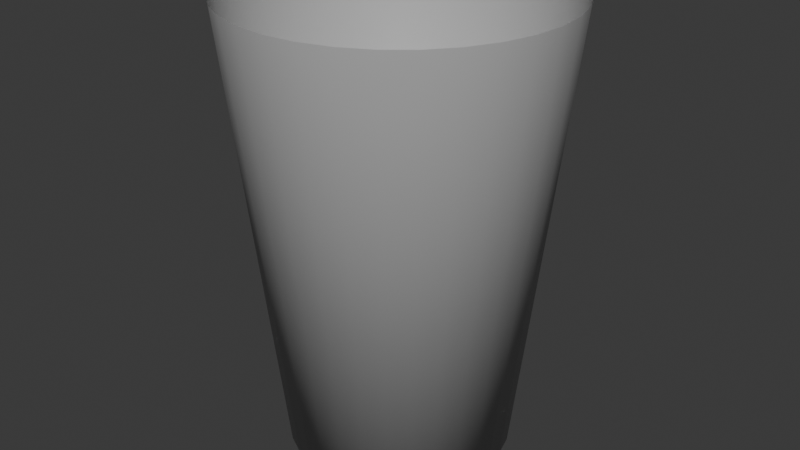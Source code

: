 # Source: cup.blend  (saved by Blender 4.5.91; exported with 4.5.12 LTS)
import bpy
from mathutils import Matrix  # noqa: F401  (used for matrix-valued properties, if any)

bpy.ops.wm.read_factory_settings(use_empty=True)
scene = bpy.context.scene
scene.name = 'Scene'

# ---- collections
col_collection = bpy.data.collections.new('Collection'); scene.collection.children.link(col_collection)

# ---- materials (node trees are filled in below, after node groups)
mat_cup_mat = bpy.data.materials.new('cup_mat')

# ---- material node trees
mat_cup_mat.use_nodes = True; mat_cup_mat.node_tree.nodes.clear()
_N = mat_cup_mat.node_tree.nodes; _L = mat_cup_mat.node_tree.links
n0 = _N.new('ShaderNodeBsdfPrincipled'); n0.name = 'Principled BSDF'; n0.location = (-200, 100)
n0.inputs[0].default_value = (0.4699, 0.4699, 0.4699, 1.0)
n1 = _N.new('ShaderNodeOutputMaterial'); n1.name = 'Material Output'; n1.location = (200, 100)
_L.new(n0.outputs[0], n1.inputs[0])
n1.is_active_output = True

# ---- world
world_world = bpy.data.worlds.new('World'); scene.world = world_world
world_world.use_nodes = True; world_world.node_tree.nodes.clear()
_N = world_world.node_tree.nodes; _L = world_world.node_tree.links
n0 = _N.new('ShaderNodeOutputWorld'); n0.name = 'World Output'; n0.location = (200, 100)
n1 = _N.new('ShaderNodeBackground'); n1.name = 'Background'; n1.location = (-200, 100)
n1.inputs[0].default_value = (0.05088, 0.05088, 0.05088, 1.0)
_L.new(n1.outputs[0], n0.inputs[0])
n0.is_active_output = True
world_world.color = (0.05088, 0.05088, 0.05088)
world_world.sun_shadow_jitter_overblur = 0.0

# ---- meshes
me_cylinder = bpy.data.meshes.new('Cylinder')
me_cylinder.from_pydata([(1.297e-09, 0.4995, -1.271), (3.344e-09, 0.7238, 0.7238), (0.09744, 0.4899, -1.271), (0.1412, 0.7099, 0.7238), (0.1911, 0.4614, -1.271), (0.277, 0.6687, 0.7238), (0.2775, 0.4153, -1.271), (0.4021, 0.6018, 0.7238), (0.3532, 0.3532, -1.271), (0.5118, 0.5118, 0.7238), (0.4153, 0.2775, -1.271), (0.6018, 0.4021, 0.7238), (0.4614, 0.1911, -1.271), (0.6687, 0.277, 0.7238), (0.4899, 0.09744, -1.271), (0.7099, 0.1412, 0.7238), (0.4995, -2.224e-10, -1.271), (0.7238, 5.144e-10, 0.7238), (0.4899, -0.09744, -1.271), (0.7099, -0.1412, 0.7238), (0.4614, -0.1911, -1.271), (0.6687, -0.277, 0.7238), (0.4153, -0.2775, -1.271), (0.6018, -0.4021, 0.7238), (0.3532, -0.3532, -1.271), (0.5118, -0.5118, 0.7238), (0.2775, -0.4153, -1.271), (0.4021, -0.6018, 0.7238), (0.1911, -0.4614, -1.271), (0.277, -0.6687, 0.7238), (0.09744, -0.4899, -1.271), (0.1412, -0.7099, 0.7238), (1.297e-09, -0.4995, -1.271), (3.344e-09, -0.7238, 0.7238), (-0.09744, -0.4899, -1.271), (-0.1412, -0.7099, 0.7238), (-0.1911, -0.4614, -1.271), (-0.277, -0.6687, 0.7238), (-0.2775, -0.4153, -1.271), (-0.4021, -0.6018, 0.7238), (-0.3532, -0.3532, -1.271), (-0.5118, -0.5118, 0.7238), (-0.4153, -0.2775, -1.271), (-0.6018, -0.4021, 0.7238), (-0.4614, -0.1911, -1.271), (-0.6687, -0.277, 0.7238), (-0.4899, -0.09744, -1.271), (-0.7099, -0.1412, 0.7238), (-0.4995, -2.224e-10, -1.271), (-0.7238, 5.144e-10, 0.7238), (-0.4899, 0.09744, -1.271), (-0.7099, 0.1412, 0.7238), (-0.4614, 0.1911, -1.271), (-0.6687, 0.277, 0.7238), (-0.4153, 0.2775, -1.271), (-0.6018, 0.4021, 0.7238), (-0.3532, 0.3532, -1.271), (-0.5118, 0.5118, 0.7238), (-0.2775, 0.4153, -1.271), (-0.4021, 0.6018, 0.7238), (-0.1911, 0.4614, -1.271), (-0.277, 0.6687, 0.7238), (-0.09744, 0.4899, -1.271), (-0.1412, 0.7099, 0.7238)], [], [(0, 1, 3, 2), (2, 3, 5, 4), (4, 5, 7, 6), (6, 7, 9, 8), (8, 9, 11, 10), (10, 11, 13, 12), (12, 13, 15, 14), (14, 15, 17, 16), (16, 17, 19, 18), (18, 19, 21, 20), (20, 21, 23, 22), (22, 23, 25, 24), (24, 25, 27, 26), (26, 27, 29, 28), (28, 29, 31, 30), (30, 31, 33, 32), (32, 33, 35, 34), (34, 35, 37, 36), (36, 37, 39, 38), (38, 39, 41, 40), (40, 41, 43, 42), (42, 43, 45, 44), (44, 45, 47, 46), (46, 47, 49, 48), (48, 49, 51, 50), (50, 51, 53, 52), (52, 53, 55, 54), (54, 55, 57, 56), (56, 57, 59, 58), (58, 59, 61, 60), (60, 61, 63, 62), (62, 63, 1, 0), (0, 2, 4, 6, 8, 10, 12, 14, 16, 18, 20, 22, 24, 26, 28, 30, 32, 34, 36, 38, 40, 42, 44, 46, 48, 50, 52, 54, 56, 58, 60, 62)])
me_cylinder.polygons.foreach_set('use_smooth', [True] * 33)
_uv = me_cylinder.uv_layers.new(name='UVMap')
_uv.uv.foreach_set('vector', [1.0, 0.5, 1.0, 1.0, 0.9688, 1.0, 0.9688, 0.5, 0.9688, 0.5, 0.9688, 1.0, 0.9375, 1.0, 0.9375, 0.5, 0.9375, 0.5, 0.9375, 1.0, 0.9062, 1.0, 0.9062, 0.5, 0.9062, 0.5, 0.9062, 1.0, 0.875, 1.0, 0.875, 0.5, 0.875, 0.5, 0.875, 1.0, 0.8438, 1.0, 0.8438, 0.5, 0.8438, 0.5, 0.8438, 1.0, 0.8125, 1.0, 0.8125, 0.5, 0.8125, 0.5, 0.8125, 1.0, 0.7812, 1.0, 0.7812, 0.5, 0.7812, 0.5, 0.7812, 1.0, 0.75, 1.0, 0.75, 0.5, 0.75, 0.5, 0.75, 1.0, 0.7188, 1.0, 0.7188, 0.5, 0.7188, 0.5, 0.7188, 1.0, 0.6875, 1.0, 0.6875, 0.5, 0.6875, 0.5, 0.6875, 1.0, 0.6562, 1.0, 0.6562, 0.5, 0.6562, 0.5, 0.6562, 1.0, 0.625, 1.0, 0.625, 0.5, 0.625, 0.5, 0.625, 1.0, 0.5938, 1.0, 0.5938, 0.5, 0.5938, 0.5, 0.5938, 1.0, 0.5625, 1.0, 0.5625, 0.5, 0.5625, 0.5, 0.5625, 1.0, 0.5312, 1.0, 0.5312, 0.5, 0.5312, 0.5, 0.5312, 1.0, 0.5, 1.0, 0.5, 0.5, 0.5, 0.5, 0.5, 1.0, 0.4688, 1.0, 0.4688, 0.5, 0.4688, 0.5, 0.4688, 1.0, 0.4375, 1.0, 0.4375, 0.5, 0.4375, 0.5, 0.4375, 1.0, 0.4062, 1.0, 0.4062, 0.5, 0.4062, 0.5, 0.4062, 1.0, 0.375, 1.0, 0.375, 0.5, 0.375, 0.5, 0.375, 1.0, 0.3438, 1.0, 0.3438, 0.5, 0.3438, 0.5, 0.3438, 1.0, 0.3125, 1.0, 0.3125, 0.5, 0.3125, 0.5, 0.3125, 1.0, 0.2812, 1.0, 0.2812, 0.5, 0.2812, 0.5, 0.2812, 1.0, 0.25, 1.0, 0.25, 0.5, 0.25, 0.5, 0.25, 1.0, 0.2188, 1.0, 0.2188, 0.5, 0.2188, 0.5, 0.2188, 1.0, 0.1875, 1.0, 0.1875, 0.5, 0.1875, 0.5, 0.1875, 1.0, 0.1562, 1.0, 0.1562, 0.5, 0.1562, 0.5, 0.1562, 1.0, 0.125, 1.0, 0.125, 0.5, 0.125, 0.5, 0.125, 1.0, 0.09375, 1.0, 0.09375, 0.5, 0.09375, 0.5, 0.09375, 1.0, 0.0625, 1.0, 0.0625, 0.5, 0.0625, 0.5, 0.0625, 1.0, 0.03125, 1.0, 0.03125, 0.5, 0.03125, 0.5, 0.03125, 1.0, 0.0, 1.0, 0.0, 0.5, 0.75, 0.49, 0.7968, 0.4854, 0.8418, 0.4717, 0.8833, 0.4496, 0.9197, 0.4197, 0.9496, 0.3833, 0.9717, 0.3418, 0.9854, 0.2968, 0.99, 0.25, 0.9854, 0.2032, 0.9717, 0.1582, 0.9496, 0.1167, 0.9197, 0.08029, 0.8833, 0.05045, 0.8418, 0.02827, 0.7968, 0.01461, 0.75, 0.01, 0.7032, 0.01461, 0.6582, 0.02827, 0.6167, 0.05045, 0.5803, 0.08029, 0.5504, 0.1167, 0.5283, 0.1582, 0.5146, 0.2032, 0.51, 0.25, 0.5146, 0.2968, 0.5283, 0.3418, 0.5504, 0.3833, 0.5803, 0.4197, 0.6167, 0.4496, 0.6582, 0.4717, 0.7032, 0.4854])
me_cylinder.materials.append(mat_cup_mat)
me_cylinder.update()

# ---- objects
ob_cylinder = bpy.data.objects.new('Cylinder', me_cylinder)

# ---- transforms, parenting, visibility, modifiers, constraints
ob_cylinder.location = (0.0, 0.0, 1.273)

# ---- collection membership
col_collection.objects.link(ob_cylinder)

# ---- scene / render settings (as saved in the file)
scene.frame_start = 1; scene.frame_end = 250; scene.frame_set(1)
scene.render.engine = 'BLENDER_EEVEE_NEXT'
bpy.context.view_layer.update()

# ---- added for rendering (the .blend has no active camera and no usable light): camera, sun
cam_auto = bpy.data.cameras.new('AutoCamera')
cam_auto.lens = 50.0
cam_auto.sensor_width = 36.0
cam_auto.clip_end = 1000.0
ob_auto_camera = bpy.data.objects.new('AutoCamera', cam_auto)
scene.collection.objects.link(ob_auto_camera)
ob_auto_camera.location = (2.64448, -3.17338, 3.11532)
ob_auto_camera.rotation_euler = (1.09748, -7.21219e-08, 0.694738)
scene.camera = ob_auto_camera
light_auto_sun = bpy.data.lights.new('AutoSun', 'SUN')
light_auto_sun.energy = 3.0
light_auto_sun.angle = 0.0523599
ob_auto_sun = bpy.data.objects.new('AutoSun', light_auto_sun)
scene.collection.objects.link(ob_auto_sun)
ob_auto_sun.rotation_euler = (0.872665, 0.174533, 0.523599)
bpy.context.view_layer.update()
